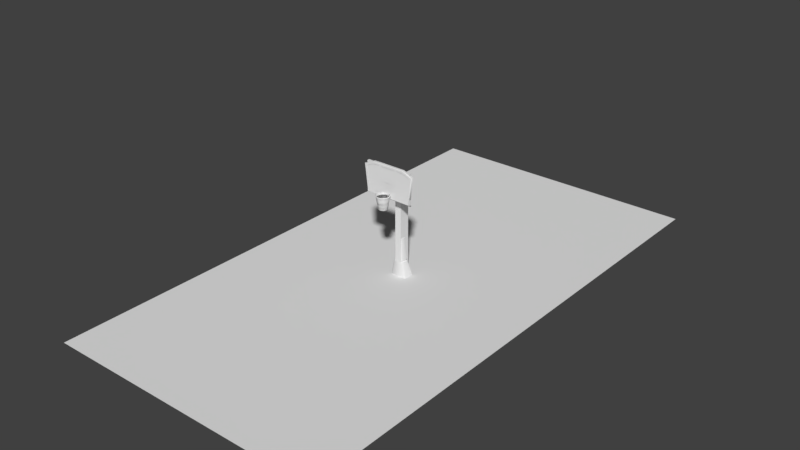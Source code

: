 # Source: Goal_V2.blend  (saved by Blender 2.79.0; exported with 4.5.12 LTS)
import bpy
from mathutils import Matrix  # noqa: F401  (used for matrix-valued properties, if any)

bpy.ops.wm.read_factory_settings(use_empty=True)
scene = bpy.context.scene
scene.name = 'Scene'

# ---- collections
col_collection_1 = bpy.data.collections.new('Collection 1'); scene.collection.children.link(col_collection_1)

# ---- world
world_world = bpy.data.worlds.new('World'); scene.world = world_world
world_world.color = (0.05088, 0.05088, 0.05088)
world_world.use_sun_shadow = False
world_world.sun_shadow_jitter_overblur = 0.0
world_world.cycles.sampling_method = 'MANUAL'

# ---- meshes
me_cube_007 = bpy.data.meshes.new('Cube.007')
me_cube_007.from_pydata([(-1.126, -0.9716, -0.02718), (-1.126, -0.9716, 28.69), (-1.126, 2.699, -0.02718), (-1.126, 2.699, 28.69), (1.126, -0.9716, -0.02718), (1.126, -0.9716, 28.69), (1.126, 2.699, -0.02718), (1.126, 2.699, 28.69)], [], [(0, 1, 3, 2), (2, 3, 7, 6), (6, 7, 5, 4), (4, 5, 1, 0), (2, 6, 4, 0), (7, 3, 1, 5)])
me_cube_007.use_remesh_preserve_volume = False
me_cube_007.use_remesh_preserve_attributes = False
me_cube_007.use_mirror_vertex_groups = False
me_cube_007.update()
me_cube = bpy.data.meshes.new('Cube')
me_cube.from_pydata([(-8.421, -5.669, 29.75), (-8.421, -5.669, 40.33), (-8.421, -4.827, 29.75), (-8.421, -4.827, 40.33), (8.421, -5.669, 29.75), (8.421, -5.669, 40.33), (8.421, -4.827, 29.75), (8.421, -4.827, 40.33)], [], [(0, 1, 3, 2), (2, 3, 7, 6), (6, 7, 5, 4), (4, 5, 1, 0), (2, 6, 4, 0), (7, 3, 1, 5)])
me_cube.use_remesh_preserve_volume = False
me_cube.use_remesh_preserve_attributes = False
me_cube.use_mirror_vertex_groups = False
me_cube.update()
me_cube_003 = bpy.data.meshes.new('Cube.003')
me_cube_003.from_pydata([(-1.079e-07, 1.504, -1.325), (1.064, 1.064, -1.325), (1.504, 0.0, -1.325), (1.064, -1.064, -1.325), (1.192e-07, -1.504, -1.325), (-1.064, -1.064, -1.325), (-1.504, 0.0, -1.325), (-1.064, 1.064, -1.325), (-1.239e-07, 1.675, 0.1928), (1.184, 1.184, 0.1928), (1.675, -1.757e-09, 0.1928), (1.184, -1.184, 0.1928), (1.29e-07, -1.675, 0.1928), (-1.184, -1.184, 0.1928), (-1.675, -1.757e-09, 0.1928), (-1.184, 1.184, 0.1928)], [], [(2, 10, 11, 3), (7, 15, 8, 0), (3, 11, 12, 4), (4, 12, 13, 5), (5, 13, 14, 6), (6, 14, 15, 7), (1, 9, 10, 2), (0, 8, 9, 1)])
me_cube_003.polygons.foreach_set('use_smooth', [True] * 8)
_k = set([(0, 1), (0, 7), (1, 2), (2, 3), (3, 4), (4, 5), (5, 6), (6, 7)])
me_cube_003.attributes.new('sharp_edge', 'BOOLEAN', 'EDGE').data.foreach_set('value', [ (min(e.vertices), max(e.vertices)) in _k for e in me_cube_003.edges])
_uv = me_cube_003.uv_layers.new(name='UVMap')
_uv.uv.foreach_set('vector', [0.0, 0.0, 1.0, 0.0, 1.0, 1.0, 0.0, 1.0, 0.0, 0.0, 1.0, 0.0, 1.0, 1.0, 0.0, 1.0, 0.0, 0.0, 1.0, 0.0, 1.0, 1.0, 0.0, 1.0, 0.0, 0.0, 1.0, 0.0, 1.0, 1.0, 0.0, 1.0, 0.0, 0.0, 1.0, 0.0, 1.0, 1.0, 0.0, 1.0, 0.0, 0.0, 1.0, 0.0, 1.0, 1.0, 0.0, 1.0, 0.0, 0.0, 1.0, 0.0, 1.0, 1.0, 0.0, 1.0, 0.0, 0.0, 1.0, 0.0, 1.0, 1.0, 0.0, 1.0])
_ca = me_cube_003.color_attributes.new('Col', 'BYTE_COLOR', 'CORNER')
_ca.data.foreach_set('color', [0.09531, 0.09531, 0.09531, 1.0, 0.3185, 0.3185, 0.3185, 1.0, 0.3185, 0.3185, 0.3185, 1.0, 0.09759, 0.09759, 0.09759, 1.0, 0.09531, 0.09531, 0.09531, 1.0, 0.3185, 0.3185, 0.3185, 1.0, 0.3185, 0.3185, 0.3185, 1.0, 0.09759, 0.09759, 0.09759, 1.0, 0.09759, 0.09759, 0.09759, 1.0, 0.3185, 0.3185, 0.3185, 1.0, 0.3185, 0.3185, 0.3185, 1.0, 0.09531, 0.09531, 0.09531, 1.0, 0.09531, 0.09531, 0.09531, 1.0, 0.3185, 0.3185, 0.3185, 1.0, 0.3185, 0.3185, 0.3185, 1.0, 0.09531, 0.09531, 0.09531, 1.0, 0.09531, 0.09531, 0.09531, 1.0, 0.3185, 0.3185, 0.3185, 1.0, 0.3185, 0.3185, 0.3185, 1.0, 0.09531, 0.09531, 0.09531, 1.0, 0.09531, 0.09531, 0.09531, 1.0, 0.3185, 0.3185, 0.3185, 1.0, 0.3185, 0.3185, 0.3185, 1.0, 0.09531, 0.09531, 0.09531, 1.0, 0.09531, 0.09531, 0.09531, 1.0, 0.3185, 0.3185, 0.3185, 1.0, 0.3185, 0.3185, 0.3185, 1.0, 0.09531, 0.09531, 0.09531, 1.0, 0.09759, 0.09759, 0.09759, 1.0, 0.3185, 0.3185, 0.3185, 1.0, 0.3185, 0.3185, 0.3185, 1.0, 0.09531, 0.09531, 0.09531, 1.0])
me_cube_003.use_remesh_preserve_volume = False
me_cube_003.use_remesh_preserve_attributes = False
me_cube_003.use_mirror_vertex_groups = False
me_cube_003.update()
me_cube_002 = bpy.data.meshes.new('Cube.002')
me_cube_002.from_pydata([(-8.39e-08, 1.726, -1.414), (-1.023e-07, 1.918, 0.148), (1.356, 1.356, 0.148), (1.22, 1.22, -1.414), (1.918, -1.828e-09, 0.148), (1.726, 0.0, -1.414), (1.356, -1.356, 0.148), (1.22, -1.22, -1.414), (1.872e-07, -1.918, 0.148), (1.767e-07, -1.726, -1.414), (-1.356, -1.356, 0.148), (-1.22, -1.22, -1.414), (-1.918, -1.828e-09, 0.148), (-1.726, 0.0, -1.414), (-1.356, 1.356, 0.148), (-1.22, 1.22, -1.414)], [], [(0, 1, 2, 3), (3, 2, 4, 5), (5, 4, 6, 7), (7, 6, 8, 9), (9, 8, 10, 11), (11, 10, 12, 13), (13, 12, 14, 15), (15, 14, 1, 0)])
me_cube_002.polygons.foreach_set('use_smooth', [True] * 8)
_uv = me_cube_002.uv_layers.new(name='UVMap')
_uv.uv.foreach_set('vector', [0.0, 0.0, 1.0, 0.0, 1.0, 1.0, 0.0, 1.0, 0.0, 0.0, 1.0, 0.0, 1.0, 1.0, 0.0, 1.0, 0.0, 0.0, 1.0, 0.0, 1.0, 1.0, 0.0, 1.0, 0.0, 0.0, 1.0, 0.0, 1.0, 1.0, 0.0, 1.0, 0.0, 0.0, 1.0, 0.0, 1.0, 1.0, 0.0, 1.0, 0.0, 0.0, 1.0, 0.0, 1.0, 1.0, 0.0, 1.0, 0.0, 0.0, 1.0, 0.0, 1.0, 1.0, 0.0, 1.0, 0.0, 0.0, 1.0, 0.0, 1.0, 1.0, 0.0, 1.0])
_ca = me_cube_002.color_attributes.new('Col', 'BYTE_COLOR', 'CORNER')
_ca.data.foreach_set('color', [0.3185, 0.3185, 0.3185, 1.0, 0.6172, 0.6172, 0.6172, 1.0, 0.6172, 0.6172, 0.6172, 1.0, 0.3185, 0.3185, 0.3185, 1.0, 0.3185, 0.3185, 0.3185, 1.0, 0.6172, 0.6172, 0.6172, 1.0, 0.6172, 0.6172, 0.6172, 1.0, 0.3185, 0.3185, 0.3185, 1.0, 0.3185, 0.3185, 0.3185, 1.0, 0.6172, 0.6172, 0.6172, 1.0, 0.6172, 0.6172, 0.6172, 1.0, 0.3185, 0.3185, 0.3185, 1.0, 0.3185, 0.3185, 0.3185, 1.0, 0.6172, 0.6172, 0.6172, 1.0, 0.6172, 0.6172, 0.6172, 1.0, 0.3185, 0.3185, 0.3185, 1.0, 0.3185, 0.3185, 0.3185, 1.0, 0.6172, 0.6172, 0.6172, 1.0, 0.6172, 0.6172, 0.6172, 1.0, 0.3185, 0.3185, 0.3185, 1.0, 0.3185, 0.3185, 0.3185, 1.0, 0.6172, 0.6172, 0.6172, 1.0, 0.6172, 0.6172, 0.6172, 1.0, 0.3185, 0.3185, 0.3185, 1.0, 0.3185, 0.3185, 0.3185, 1.0, 0.6172, 0.6172, 0.6172, 1.0, 0.6172, 0.6172, 0.6172, 1.0, 0.3185, 0.3185, 0.3185, 1.0, 0.3185, 0.3185, 0.3185, 1.0, 0.6172, 0.6172, 0.6172, 1.0, 0.6172, 0.6172, 0.6172, 1.0, 0.3185, 0.3185, 0.3185, 1.0])
me_cube_002.use_remesh_preserve_volume = False
me_cube_002.use_remesh_preserve_attributes = False
me_cube_002.use_mirror_vertex_groups = False
me_cube_002.update()
me_cube_001 = bpy.data.meshes.new('Cube.001')
me_cube_001.from_pydata([(-1.617e-07, 2.17, -0.3428), (1.534, 1.534, -0.3428), (2.17, 9.537e-07, -0.3428), (1.534, -1.534, -0.3428), (1.659e-07, -2.17, -0.3428), (-1.534, -1.534, -0.3428), (-2.17, 9.537e-07, -0.3428), (-1.534, 1.534, -0.3428), (-1.43e-07, 1.969, -1.726), (1.393, 1.393, -1.726), (1.969, 9.55e-07, -1.726), (1.393, -1.393, -1.726), (1.543e-07, -1.969, -1.726), (-1.393, -1.393, -1.726), (-1.969, 9.55e-07, -1.726), (-1.393, 1.393, -1.726)], [], [(0, 1, 9, 8), (7, 0, 8, 15), (2, 3, 11, 10), (3, 4, 12, 11), (4, 5, 13, 12), (5, 6, 14, 13), (6, 7, 15, 14), (1, 2, 10, 9)])
me_cube_001.polygons.foreach_set('use_smooth', [True] * 8)
_k = set([(0, 1), (0, 7), (1, 2), (2, 3), (3, 4), (4, 5), (5, 6), (6, 7)])
me_cube_001.attributes.new('sharp_edge', 'BOOLEAN', 'EDGE').data.foreach_set('value', [ (min(e.vertices), max(e.vertices)) in _k for e in me_cube_001.edges])
_uv = me_cube_001.uv_layers.new(name='UVMap')
_uv.uv.foreach_set('vector', [0.0, 0.0, 1.0, 0.0, 1.0, 1.0, 0.0, 1.0, 0.0, 0.0, 1.0, 0.0, 1.0, 1.0, 0.0, 1.0, 0.0, 0.0, 1.0, 0.0, 1.0, 1.0, 0.0, 1.0, 0.0, 0.0, 1.0, 0.0, 1.0, 1.0, 0.0, 1.0, 0.0, 0.0, 1.0, 0.0, 1.0, 1.0, 0.0, 1.0, 0.0, 0.0, 1.0, 0.0, 1.0, 1.0, 0.0, 1.0, 0.0, 0.0, 1.0, 0.0, 1.0, 1.0, 0.0, 1.0, 0.0, 0.0, 1.0, 0.0, 1.0, 1.0, 0.0, 1.0])
_ca = me_cube_001.color_attributes.new('Col', 'BYTE_COLOR', 'CORNER')
_ca.data.foreach_set('color', [1.0, 1.0, 1.0, 1.0, 1.0, 1.0, 1.0, 1.0, 0.6172, 0.6172, 0.6172, 1.0, 0.6172, 0.6172, 0.6172, 1.0, 1.0, 1.0, 1.0, 1.0, 1.0, 1.0, 1.0, 1.0, 0.6172, 0.6172, 0.6172, 1.0, 0.6172, 0.6172, 0.6172, 1.0, 1.0, 1.0, 1.0, 1.0, 1.0, 1.0, 1.0, 1.0, 0.6172, 0.6172, 0.6172, 1.0, 0.6172, 0.6172, 0.6172, 1.0, 1.0, 1.0, 1.0, 1.0, 1.0, 1.0, 1.0, 1.0, 0.6172, 0.6172, 0.6172, 1.0, 0.6172, 0.6172, 0.6172, 1.0, 1.0, 1.0, 1.0, 1.0, 1.0, 1.0, 1.0, 1.0, 0.6172, 0.6172, 0.6172, 1.0, 0.6172, 0.6172, 0.6172, 1.0, 1.0, 1.0, 1.0, 1.0, 1.0, 1.0, 1.0, 1.0, 0.6172, 0.6172, 0.6172, 1.0, 0.6172, 0.6172, 0.6172, 1.0, 1.0, 1.0, 1.0, 1.0, 1.0, 1.0, 1.0, 1.0, 0.6172, 0.6172, 0.6172, 1.0, 0.6172, 0.6172, 0.6172, 1.0, 1.0, 1.0, 1.0, 1.0, 1.0, 1.0, 1.0, 1.0, 0.6172, 0.6172, 0.6172, 1.0, 0.6172, 0.6172, 0.6172, 1.0])
me_cube_001.use_remesh_preserve_volume = False
me_cube_001.use_remesh_preserve_attributes = False
me_cube_001.use_mirror_vertex_groups = False
me_cube_001.update()
me_net_skinned = bpy.data.meshes.new('Net_Skinned')
me_net_skinned.from_pydata([(-1.617e-07, 2.17, -0.3428), (1.534, 1.534, -0.3428), (2.17, 9.537e-07, -0.3428), (1.534, -1.534, -0.3428), (1.659e-07, -2.17, -0.3428), (-1.534, -1.534, -0.3428), (-2.17, 9.537e-07, -0.3428), (-1.534, 1.534, -0.3428), (-9.949e-08, 1.504, -4.316), (1.064, 1.064, -4.316), (1.504, 9.537e-07, -4.316), (1.064, -1.064, -4.316), (1.276e-07, -1.504, -4.316), (-1.064, -1.064, -4.316), (-1.504, 9.537e-07, -4.316), (-1.064, 1.064, -4.316), (-1.202e-07, 1.726, -2.992), (-1.41e-07, 1.948, -1.667), (1.377, 1.377, -1.667), (1.22, 1.22, -2.992), (1.948, 9.537e-07, -1.667), (1.726, 9.537e-07, -2.992), (1.377, -1.377, -1.667), (1.22, -1.22, -2.992), (1.531e-07, -1.948, -1.667), (1.404e-07, -1.726, -2.992), (-1.377, -1.377, -1.667), (-1.22, -1.22, -2.992), (-1.948, 9.537e-07, -1.667), (-1.726, 9.537e-07, -2.992), (-1.377, 1.377, -1.667), (-1.22, 1.22, -2.992)], [], [(16, 17, 18, 19), (19, 18, 20, 21), (21, 20, 22, 23), (23, 22, 24, 25), (25, 24, 26, 27), (27, 26, 28, 29), (29, 28, 30, 31), (31, 30, 17, 16), (0, 1, 18, 17), (10, 21, 23, 11), (15, 31, 16, 8), (7, 0, 17, 30), (2, 3, 22, 20), (11, 23, 25, 12), (3, 4, 24, 22), (12, 25, 27, 13), (4, 5, 26, 24), (13, 27, 29, 14), (5, 6, 28, 26), (14, 29, 31, 15), (6, 7, 30, 28), (9, 19, 21, 10), (1, 2, 20, 18), (8, 16, 19, 9)])
me_net_skinned.polygons.foreach_set('use_smooth', [True] * 24)
_k = set([(0, 1), (0, 7), (1, 2), (2, 3), (3, 4), (4, 5), (5, 6), (6, 7), (8, 9), (8, 15), (9, 10), (10, 11), (11, 12), (12, 13), (13, 14), (14, 15)])
me_net_skinned.attributes.new('sharp_edge', 'BOOLEAN', 'EDGE').data.foreach_set('value', [ (min(e.vertices), max(e.vertices)) in _k for e in me_net_skinned.edges])
_uv = me_net_skinned.uv_layers.new(name='UVMap')
_uv.uv.foreach_set('vector', [0.0, 0.0, 1.0, 0.0, 1.0, 1.0, 0.0, 1.0, 0.0, 0.0, 1.0, 0.0, 1.0, 1.0, 0.0, 1.0, 0.0, 0.0, 1.0, 0.0, 1.0, 1.0, 0.0, 1.0, 0.0, 0.0, 1.0, 0.0, 1.0, 1.0, 0.0, 1.0, 0.0, 0.0, 1.0, 0.0, 1.0, 1.0, 0.0, 1.0, 0.0, 0.0, 1.0, 0.0, 1.0, 1.0, 0.0, 1.0, 0.0, 0.0, 1.0, 0.0, 1.0, 1.0, 0.0, 1.0, 0.0, 0.0, 1.0, 0.0, 1.0, 1.0, 0.0, 1.0, 0.0, 0.0, 1.0, 0.0, 1.0, 1.0, 0.0, 1.0, 0.0, 0.0, 1.0, 0.0, 1.0, 1.0, 0.0, 1.0, 0.0, 0.0, 1.0, 0.0, 1.0, 1.0, 0.0, 1.0, 0.0, 0.0, 1.0, 0.0, 1.0, 1.0, 0.0, 1.0, 0.0, 0.0, 1.0, 0.0, 1.0, 1.0, 0.0, 1.0, 0.0, 0.0, 1.0, 0.0, 1.0, 1.0, 0.0, 1.0, 0.0, 0.0, 1.0, 0.0, 1.0, 1.0, 0.0, 1.0, 0.0, 0.0, 1.0, 0.0, 1.0, 1.0, 0.0, 1.0, 0.0, 0.0, 1.0, 0.0, 1.0, 1.0, 0.0, 1.0, 0.0, 0.0, 1.0, 0.0, 1.0, 1.0, 0.0, 1.0, 0.0, 0.0, 1.0, 0.0, 1.0, 1.0, 0.0, 1.0, 0.0, 0.0, 1.0, 0.0, 1.0, 1.0, 0.0, 1.0, 0.0, 0.0, 1.0, 0.0, 1.0, 1.0, 0.0, 1.0, 0.0, 0.0, 1.0, 0.0, 1.0, 1.0, 0.0, 1.0, 0.0, 0.0, 1.0, 0.0, 1.0, 1.0, 0.0, 1.0, 0.0, 0.0, 1.0, 0.0, 1.0, 1.0, 0.0, 1.0])
_ca = me_net_skinned.color_attributes.new('Col', 'BYTE_COLOR', 'CORNER')
_ca.data.foreach_set('color', [0.3185, 0.3185, 0.3185, 1.0, 0.6172, 0.6172, 0.6172, 1.0, 0.6172, 0.6172, 0.6172, 1.0, 0.3185, 0.3185, 0.3185, 1.0, 0.3185, 0.3185, 0.3185, 1.0, 0.6172, 0.6172, 0.6172, 1.0, 0.6172, 0.6172, 0.6172, 1.0, 0.3185, 0.3185, 0.3185, 1.0, 0.3185, 0.3185, 0.3185, 1.0, 0.6172, 0.6172, 0.6172, 1.0, 0.6172, 0.6172, 0.6172, 1.0, 0.3185, 0.3185, 0.3185, 1.0, 0.3185, 0.3185, 0.3185, 1.0, 0.6172, 0.6172, 0.6172, 1.0, 0.6172, 0.6172, 0.6172, 1.0, 0.3185, 0.3185, 0.3185, 1.0, 0.3185, 0.3185, 0.3185, 1.0, 0.6172, 0.6172, 0.6172, 1.0, 0.6172, 0.6172, 0.6172, 1.0, 0.3185, 0.3185, 0.3185, 1.0, 0.3185, 0.3185, 0.3185, 1.0, 0.6172, 0.6172, 0.6172, 1.0, 0.6172, 0.6172, 0.6172, 1.0, 0.3185, 0.3185, 0.3185, 1.0, 0.3185, 0.3185, 0.3185, 1.0, 0.6172, 0.6172, 0.6172, 1.0, 0.6172, 0.6172, 0.6172, 1.0, 0.3185, 0.3185, 0.3185, 1.0, 0.3185, 0.3185, 0.3185, 1.0, 0.6172, 0.6172, 0.6172, 1.0, 0.6172, 0.6172, 0.6172, 1.0, 0.3185, 0.3185, 0.3185, 1.0, 1.0, 1.0, 1.0, 1.0, 1.0, 1.0, 1.0, 1.0, 0.6172, 0.6172, 0.6172, 1.0, 0.6172, 0.6172, 0.6172, 1.0, 0.09531, 0.09531, 0.09531, 1.0, 0.3185, 0.3185, 0.3185, 1.0, 0.3185, 0.3185, 0.3185, 1.0, 0.09759, 0.09759, 0.09759, 1.0, 0.09531, 0.09531, 0.09531, 1.0, 0.3185, 0.3185, 0.3185, 1.0, 0.3185, 0.3185, 0.3185, 1.0, 0.09759, 0.09759, 0.09759, 1.0, 1.0, 1.0, 1.0, 1.0, 1.0, 1.0, 1.0, 1.0, 0.6172, 0.6172, 0.6172, 1.0, 0.6172, 0.6172, 0.6172, 1.0, 1.0, 1.0, 1.0, 1.0, 1.0, 1.0, 1.0, 1.0, 0.6172, 0.6172, 0.6172, 1.0, 0.6172, 0.6172, 0.6172, 1.0, 0.09759, 0.09759, 0.09759, 1.0, 0.3185, 0.3185, 0.3185, 1.0, 0.3185, 0.3185, 0.3185, 1.0, 0.09531, 0.09531, 0.09531, 1.0, 1.0, 1.0, 1.0, 1.0, 1.0, 1.0, 1.0, 1.0, 0.6172, 0.6172, 0.6172, 1.0, 0.6172, 0.6172, 0.6172, 1.0, 0.09531, 0.09531, 0.09531, 1.0, 0.3185, 0.3185, 0.3185, 1.0, 0.3185, 0.3185, 0.3185, 1.0, 0.09531, 0.09531, 0.09531, 1.0, 1.0, 1.0, 1.0, 1.0, 1.0, 1.0, 1.0, 1.0, 0.6172, 0.6172, 0.6172, 1.0, 0.6172, 0.6172, 0.6172, 1.0, 0.09531, 0.09531, 0.09531, 1.0, 0.3185, 0.3185, 0.3185, 1.0, 0.3185, 0.3185, 0.3185, 1.0, 0.09531, 0.09531, 0.09531, 1.0, 1.0, 1.0, 1.0, 1.0, 1.0, 1.0, 1.0, 1.0, 0.6172, 0.6172, 0.6172, 1.0, 0.6172, 0.6172, 0.6172, 1.0, 0.09531, 0.09531, 0.09531, 1.0, 0.3185, 0.3185, 0.3185, 1.0, 0.3185, 0.3185, 0.3185, 1.0, 0.09531, 0.09531, 0.09531, 1.0, 1.0, 1.0, 1.0, 1.0, 1.0, 1.0, 1.0, 1.0, 0.6172, 0.6172, 0.6172, 1.0, 0.6172, 0.6172, 0.6172, 1.0, 0.09531, 0.09531, 0.09531, 1.0, 0.3185, 0.3185, 0.3185, 1.0, 0.3185, 0.3185, 0.3185, 1.0, 0.09531, 0.09531, 0.09531, 1.0, 1.0, 1.0, 1.0, 1.0, 1.0, 1.0, 1.0, 1.0, 0.6172, 0.6172, 0.6172, 1.0, 0.6172, 0.6172, 0.6172, 1.0, 0.09759, 0.09759, 0.09759, 1.0, 0.3185, 0.3185, 0.3185, 1.0, 0.3185, 0.3185, 0.3185, 1.0, 0.09531, 0.09531, 0.09531, 1.0])
me_net_skinned.use_remesh_preserve_volume = False
me_net_skinned.use_remesh_preserve_attributes = False
me_net_skinned.use_mirror_vertex_groups = False
me_net_skinned.update()
me_cube_000 = bpy.data.meshes.new('Cube.000')
me_cube_000.from_pydata([(-7.855, -5.74, 29.99), (-8.923, -5.739, 39.07), (-7.855, -4.862, 29.99), (-8.923, -4.862, 39.07), (7.855, -5.74, 29.99), (8.923, -5.739, 39.07), (7.855, -4.862, 29.99), (8.923, -4.862, 39.07), (5.03, -4.864, 30.02), (-5.03, -4.864, 30.02), (-5.633, -4.863, 40.41), (5.633, -4.863, 40.41), (-5.03, -5.737, 30.02), (5.03, -5.737, 30.02), (5.633, -5.739, 40.41), (-5.633, -5.739, 40.41)], [], [(0, 1, 3, 2), (8, 11, 7, 6), (6, 7, 5, 4), (12, 15, 1, 0), (8, 6, 4, 13), (10, 3, 1, 15), (7, 11, 14, 5), (11, 10, 15, 14), (2, 9, 12, 0), (9, 8, 13, 12), (4, 5, 14, 13), (13, 14, 15, 12), (2, 3, 10, 9), (9, 10, 11, 8)])
me_cube_000.polygons.foreach_set('use_smooth', [True] * 14)
_k = set([(0, 1), (0, 12), (1, 15), (2, 3), (2, 9), (3, 10), (4, 5), (4, 13), (5, 14), (6, 7), (6, 8), (7, 11), (8, 9), (10, 11), (12, 13), (14, 15)])
me_cube_000.attributes.new('sharp_edge', 'BOOLEAN', 'EDGE').data.foreach_set('value', [ (min(e.vertices), max(e.vertices)) in _k for e in me_cube_000.edges])
me_cube_000.use_remesh_preserve_volume = False
me_cube_000.use_remesh_preserve_attributes = False
me_cube_000.use_mirror_vertex_groups = False
me_cube_000.update()
me_cube_006 = bpy.data.meshes.new('Cube.006')
me_cube_006.from_pydata([(-1.617e-07, 2.17, -0.3428), (1.534, 1.534, -0.3428), (2.17, 9.537e-07, -0.3428), (1.534, -1.534, -0.3428), (1.659e-07, -2.17, -0.3428), (-1.534, -1.534, -0.3428), (-2.17, 9.537e-07, -0.3428), (-1.534, 1.534, -0.3428), (-9.949e-08, 1.504, -4.316), (1.064, 1.064, -4.316), (1.504, 9.537e-07, -4.316), (1.064, -1.064, -4.316), (1.276e-07, -1.504, -4.316), (-1.064, -1.064, -4.316), (-1.504, 9.537e-07, -4.316), (-1.064, 1.064, -4.316), (-1.202e-07, 1.726, -2.992), (-1.41e-07, 1.948, -1.667), (1.377, 1.377, -1.667), (1.22, 1.22, -2.992), (1.948, 9.537e-07, -1.667), (1.726, 9.537e-07, -2.992), (1.377, -1.377, -1.667), (1.22, -1.22, -2.992), (1.531e-07, -1.948, -1.667), (1.404e-07, -1.726, -2.992), (-1.377, -1.377, -1.667), (-1.22, -1.22, -2.992), (-1.948, 9.537e-07, -1.667), (-1.726, 9.537e-07, -2.992), (-1.377, 1.377, -1.667), (-1.22, 1.22, -2.992)], [], [(16, 17, 18, 19), (19, 18, 20, 21), (21, 20, 22, 23), (23, 22, 24, 25), (25, 24, 26, 27), (27, 26, 28, 29), (29, 28, 30, 31), (31, 30, 17, 16), (0, 1, 18, 17), (10, 21, 23, 11), (15, 31, 16, 8), (7, 0, 17, 30), (2, 3, 22, 20), (11, 23, 25, 12), (3, 4, 24, 22), (12, 25, 27, 13), (4, 5, 26, 24), (13, 27, 29, 14), (5, 6, 28, 26), (14, 29, 31, 15), (6, 7, 30, 28), (9, 19, 21, 10), (1, 2, 20, 18), (8, 16, 19, 9)])
me_cube_006.polygons.foreach_set('use_smooth', [True] * 24)
_k = set([(0, 1), (0, 7), (1, 2), (2, 3), (3, 4), (4, 5), (5, 6), (6, 7), (8, 9), (8, 15), (9, 10), (10, 11), (11, 12), (12, 13), (13, 14), (14, 15)])
me_cube_006.attributes.new('sharp_edge', 'BOOLEAN', 'EDGE').data.foreach_set('value', [ (min(e.vertices), max(e.vertices)) in _k for e in me_cube_006.edges])
_uv = me_cube_006.uv_layers.new(name='UVMap')
_uv.uv.foreach_set('vector', [0.0, 0.0, 1.0, 0.0, 1.0, 1.0, 0.0, 1.0, 0.0, 0.0, 1.0, 0.0, 1.0, 1.0, 0.0, 1.0, 0.0, 0.0, 1.0, 0.0, 1.0, 1.0, 0.0, 1.0, 0.0, 0.0, 1.0, 0.0, 1.0, 1.0, 0.0, 1.0, 0.0, 0.0, 1.0, 0.0, 1.0, 1.0, 0.0, 1.0, 0.0, 0.0, 1.0, 0.0, 1.0, 1.0, 0.0, 1.0, 0.0, 0.0, 1.0, 0.0, 1.0, 1.0, 0.0, 1.0, 0.0, 0.0, 1.0, 0.0, 1.0, 1.0, 0.0, 1.0, 0.0, 0.0, 1.0, 0.0, 1.0, 1.0, 0.0, 1.0, 0.0, 0.0, 1.0, 0.0, 1.0, 1.0, 0.0, 1.0, 0.0, 0.0, 1.0, 0.0, 1.0, 1.0, 0.0, 1.0, 0.0, 0.0, 1.0, 0.0, 1.0, 1.0, 0.0, 1.0, 0.0, 0.0, 1.0, 0.0, 1.0, 1.0, 0.0, 1.0, 0.0, 0.0, 1.0, 0.0, 1.0, 1.0, 0.0, 1.0, 0.0, 0.0, 1.0, 0.0, 1.0, 1.0, 0.0, 1.0, 0.0, 0.0, 1.0, 0.0, 1.0, 1.0, 0.0, 1.0, 0.0, 0.0, 1.0, 0.0, 1.0, 1.0, 0.0, 1.0, 0.0, 0.0, 1.0, 0.0, 1.0, 1.0, 0.0, 1.0, 0.0, 0.0, 1.0, 0.0, 1.0, 1.0, 0.0, 1.0, 0.0, 0.0, 1.0, 0.0, 1.0, 1.0, 0.0, 1.0, 0.0, 0.0, 1.0, 0.0, 1.0, 1.0, 0.0, 1.0, 0.0, 0.0, 1.0, 0.0, 1.0, 1.0, 0.0, 1.0, 0.0, 0.0, 1.0, 0.0, 1.0, 1.0, 0.0, 1.0, 0.0, 0.0, 1.0, 0.0, 1.0, 1.0, 0.0, 1.0])
_ca = me_cube_006.color_attributes.new('Col', 'BYTE_COLOR', 'CORNER')
_ca.data.foreach_set('color', [0.3185, 0.3185, 0.3185, 1.0, 0.6172, 0.6172, 0.6172, 1.0, 0.6172, 0.6172, 0.6172, 1.0, 0.3185, 0.3185, 0.3185, 1.0, 0.3185, 0.3185, 0.3185, 1.0, 0.6172, 0.6172, 0.6172, 1.0, 0.6172, 0.6172, 0.6172, 1.0, 0.3185, 0.3185, 0.3185, 1.0, 0.3185, 0.3185, 0.3185, 1.0, 0.6172, 0.6172, 0.6172, 1.0, 0.6172, 0.6172, 0.6172, 1.0, 0.3185, 0.3185, 0.3185, 1.0, 0.3185, 0.3185, 0.3185, 1.0, 0.6172, 0.6172, 0.6172, 1.0, 0.6172, 0.6172, 0.6172, 1.0, 0.3185, 0.3185, 0.3185, 1.0, 0.3185, 0.3185, 0.3185, 1.0, 0.6172, 0.6172, 0.6172, 1.0, 0.6172, 0.6172, 0.6172, 1.0, 0.3185, 0.3185, 0.3185, 1.0, 0.3185, 0.3185, 0.3185, 1.0, 0.6172, 0.6172, 0.6172, 1.0, 0.6172, 0.6172, 0.6172, 1.0, 0.3185, 0.3185, 0.3185, 1.0, 0.3185, 0.3185, 0.3185, 1.0, 0.6172, 0.6172, 0.6172, 1.0, 0.6172, 0.6172, 0.6172, 1.0, 0.3185, 0.3185, 0.3185, 1.0, 0.3185, 0.3185, 0.3185, 1.0, 0.6172, 0.6172, 0.6172, 1.0, 0.6172, 0.6172, 0.6172, 1.0, 0.3185, 0.3185, 0.3185, 1.0, 1.0, 1.0, 1.0, 1.0, 1.0, 1.0, 1.0, 1.0, 0.6172, 0.6172, 0.6172, 1.0, 0.6172, 0.6172, 0.6172, 1.0, 0.09531, 0.09531, 0.09531, 1.0, 0.3185, 0.3185, 0.3185, 1.0, 0.3185, 0.3185, 0.3185, 1.0, 0.09759, 0.09759, 0.09759, 1.0, 0.09531, 0.09531, 0.09531, 1.0, 0.3185, 0.3185, 0.3185, 1.0, 0.3185, 0.3185, 0.3185, 1.0, 0.09759, 0.09759, 0.09759, 1.0, 1.0, 1.0, 1.0, 1.0, 1.0, 1.0, 1.0, 1.0, 0.6172, 0.6172, 0.6172, 1.0, 0.6172, 0.6172, 0.6172, 1.0, 1.0, 1.0, 1.0, 1.0, 1.0, 1.0, 1.0, 1.0, 0.6172, 0.6172, 0.6172, 1.0, 0.6172, 0.6172, 0.6172, 1.0, 0.09759, 0.09759, 0.09759, 1.0, 0.3185, 0.3185, 0.3185, 1.0, 0.3185, 0.3185, 0.3185, 1.0, 0.09531, 0.09531, 0.09531, 1.0, 1.0, 1.0, 1.0, 1.0, 1.0, 1.0, 1.0, 1.0, 0.6172, 0.6172, 0.6172, 1.0, 0.6172, 0.6172, 0.6172, 1.0, 0.09531, 0.09531, 0.09531, 1.0, 0.3185, 0.3185, 0.3185, 1.0, 0.3185, 0.3185, 0.3185, 1.0, 0.09531, 0.09531, 0.09531, 1.0, 1.0, 1.0, 1.0, 1.0, 1.0, 1.0, 1.0, 1.0, 0.6172, 0.6172, 0.6172, 1.0, 0.6172, 0.6172, 0.6172, 1.0, 0.09531, 0.09531, 0.09531, 1.0, 0.3185, 0.3185, 0.3185, 1.0, 0.3185, 0.3185, 0.3185, 1.0, 0.09531, 0.09531, 0.09531, 1.0, 1.0, 1.0, 1.0, 1.0, 1.0, 1.0, 1.0, 1.0, 0.6172, 0.6172, 0.6172, 1.0, 0.6172, 0.6172, 0.6172, 1.0, 0.09531, 0.09531, 0.09531, 1.0, 0.3185, 0.3185, 0.3185, 1.0, 0.3185, 0.3185, 0.3185, 1.0, 0.09531, 0.09531, 0.09531, 1.0, 1.0, 1.0, 1.0, 1.0, 1.0, 1.0, 1.0, 1.0, 0.6172, 0.6172, 0.6172, 1.0, 0.6172, 0.6172, 0.6172, 1.0, 0.09531, 0.09531, 0.09531, 1.0, 0.3185, 0.3185, 0.3185, 1.0, 0.3185, 0.3185, 0.3185, 1.0, 0.09531, 0.09531, 0.09531, 1.0, 1.0, 1.0, 1.0, 1.0, 1.0, 1.0, 1.0, 1.0, 0.6172, 0.6172, 0.6172, 1.0, 0.6172, 0.6172, 0.6172, 1.0, 0.09759, 0.09759, 0.09759, 1.0, 0.3185, 0.3185, 0.3185, 1.0, 0.3185, 0.3185, 0.3185, 1.0, 0.09531, 0.09531, 0.09531, 1.0])
me_cube_006.use_remesh_preserve_volume = False
me_cube_006.use_remesh_preserve_attributes = False
me_cube_006.use_mirror_vertex_groups = False
me_cube_006.update()
me_cube_005 = bpy.data.meshes.new('Cube.005')
me_cube_005.from_pydata([(-2.062e-07, 1.992, -0.3102), (-2.167e-07, 2.186, 0.3811), (0.7624, 1.84, -0.3102), (0.8367, 2.02, 0.3811), (1.409, 1.409, -0.3102), (1.546, 1.546, 0.3811), (1.84, 0.7624, -0.3102), (2.02, 0.8367, 0.3811), (1.992, 9.537e-07, -0.3102), (2.186, 9.537e-07, 0.3811), (1.84, -0.7624, -0.3102), (2.02, -0.8367, 0.3811), (1.409, -1.409, -0.3102), (1.546, -1.546, 0.3811), (0.7624, -1.84, -0.3102), (0.8367, -2.02, 0.3811), (1.297e-07, -1.992, -0.3102), (1.505e-07, -2.186, 0.3811), (-0.7624, -1.84, -0.3102), (-0.8367, -2.02, 0.3811), (-1.409, -1.409, -0.3102), (-1.546, -1.546, 0.3811), (-1.84, -0.7624, -0.3102), (-2.02, -0.8367, 0.3811), (-1.992, 9.537e-07, -0.3102), (-2.186, 9.537e-07, 0.3811), (-1.84, 0.7624, -0.3102), (-2.02, 0.8367, 0.3811), (-1.409, 1.409, -0.3102), (-1.546, 1.546, 0.3811), (-0.7624, 1.84, -0.3102), (-0.8367, 2.02, 0.3811), (0.9067, 2.189, 0.2392), (-1.798e-07, 2.369, 0.2392), (1.675, 1.675, 0.2392), (2.189, 0.9067, 0.2392), (2.369, 9.537e-07, 0.2392), (2.189, -0.9067, 0.2392), (1.675, -1.675, 0.2392), (0.9067, -2.189, 0.2392), (1.78e-07, -2.369, 0.2392), (-0.9067, -2.189, 0.2392), (-1.675, -1.675, 0.2392), (-2.189, -0.9067, 0.2392), (-2.369, 9.537e-07, 0.2392), (-2.189, 0.9067, 0.2392), (-1.675, 1.675, 0.2392), (-0.9067, 2.189, 0.2392), (-1.694e-07, 2.194, -0.3102), (0.8395, 2.027, -0.3102), (1.551, 1.551, -0.3102), (2.027, 0.8395, -0.3102), (2.194, 9.537e-07, -0.3102), (2.027, -0.8395, -0.3102), (1.551, -1.551, -0.3102), (0.8395, -2.027, -0.3102), (1.618e-07, -2.194, -0.3102), (-0.8395, -2.027, -0.3102), (-1.551, -1.551, -0.3102), (-2.027, -0.8395, -0.3102), (-2.194, 9.537e-07, -0.3102), (-2.027, 0.8395, -0.3102), (-1.551, 1.551, -0.3102), (-0.8395, 2.027, -0.3102)], [], [(48, 33, 32, 49), (49, 32, 34, 50), (50, 34, 35, 51), (51, 35, 36, 52), (52, 36, 37, 53), (53, 37, 38, 54), (54, 38, 39, 55), (55, 39, 40, 56), (56, 40, 41, 57), (57, 41, 42, 58), (58, 42, 43, 59), (59, 43, 44, 60), (60, 44, 45, 61), (61, 45, 46, 62), (62, 46, 47, 63), (63, 47, 33, 48), (1, 3, 32, 33), (3, 5, 34, 32), (5, 7, 35, 34), (7, 9, 36, 35), (9, 11, 37, 36), (11, 13, 38, 37), (13, 15, 39, 38), (15, 17, 40, 39), (17, 19, 41, 40), (19, 21, 42, 41), (21, 23, 43, 42), (23, 25, 44, 43), (25, 27, 45, 44), (27, 29, 46, 45), (29, 31, 47, 46), (31, 1, 33, 47), (2, 0, 48, 49), (4, 2, 49, 50), (6, 4, 50, 51), (8, 6, 51, 52), (10, 8, 52, 53), (12, 10, 53, 54), (14, 12, 54, 55), (16, 14, 55, 56), (18, 16, 56, 57), (20, 18, 57, 58), (22, 20, 58, 59), (24, 22, 59, 60), (26, 24, 60, 61), (28, 26, 61, 62), (30, 28, 62, 63), (0, 30, 63, 48), (1, 31, 30, 0), (3, 1, 0, 2), (5, 3, 2, 4), (31, 29, 28, 30), (29, 27, 26, 28), (7, 5, 4, 6), (9, 7, 6, 8), (27, 25, 24, 26), (18, 20, 21, 19), (25, 23, 22, 24), (16, 18, 19, 17), (20, 22, 23, 21), (9, 8, 10, 11), (15, 14, 16, 17), (11, 10, 12, 13), (13, 12, 14, 15)])
me_cube_005.polygons.foreach_set('use_smooth', [True] * 64)
_k = set([(0, 2), (0, 30), (1, 3), (1, 31), (2, 4), (3, 5), (4, 6), (5, 7), (6, 8), (7, 9), (8, 10), (9, 11), (10, 12), (11, 13), (12, 14), (13, 15), (14, 16), (15, 17), (16, 18), (17, 19), (18, 20), (19, 21), (20, 22), (21, 23), (22, 24), (23, 25), (24, 26), (25, 27), (26, 28), (27, 29), (28, 30), (29, 31), (32, 33), (32, 34), (33, 47), (34, 35), (35, 36), (36, 37), (37, 38), (38, 39), (39, 40), (40, 41), (41, 42), (42, 43), (43, 44), (44, 45), (45, 46), (46, 47), (48, 49), (48, 63), (49, 50), (50, 51), (51, 52), (52, 53), (53, 54), (54, 55), (55, 56), (56, 57), (57, 58), (58, 59), (59, 60), (60, 61), (61, 62), (62, 63)])
me_cube_005.attributes.new('sharp_edge', 'BOOLEAN', 'EDGE').data.foreach_set('value', [ (min(e.vertices), max(e.vertices)) in _k for e in me_cube_005.edges])
me_cube_005.use_remesh_preserve_volume = False
me_cube_005.use_remesh_preserve_attributes = False
me_cube_005.use_mirror_vertex_groups = False
me_cube_005.update()
me_cube_004 = bpy.data.meshes.new('Cube.004')
me_cube_004.from_pydata([(-1.498, -5.303, 29.41), (-1.498, -4.863, 30.06), (-0.7626, 4.418, 23.12), (-0.7626, 4.637, 23.44), (-0.9921, -5.303, 29.41), (-0.9921, -4.863, 30.06), (-0.5111, 4.418, 23.12), (-0.5111, 4.637, 23.44), (1.498, -5.303, 29.41), (1.498, -4.863, 30.06), (0.7626, 4.418, 23.12), (0.7626, 4.637, 23.44), (0.9921, -5.303, 29.41), (0.9921, -4.863, 30.06), (0.5111, 4.418, 23.12), (0.5111, 4.637, 23.44), (-3.704, -5.131, 32.69), (-3.704, -4.616, 33.28), (-1.342, 0.5997, 28.01), (-1.342, 0.8554, 28.31), (-2.776, -5.131, 32.69), (-2.776, -4.616, 33.28), (-0.8808, 0.5997, 28.01), (-0.8808, 0.8554, 28.31), (3.704, -5.131, 32.69), (3.704, -4.616, 33.28), (1.342, 0.5997, 28.01), (1.342, 0.8554, 28.31), (2.776, -5.131, 32.69), (2.776, -4.616, 33.28), (0.8808, 0.5997, 28.01), (0.8808, 0.8554, 28.31), (-7.418, -5.887, 30.57), (-8.444, -5.887, 38.69), (-8.192, -4.983, 29.72), (-9.381, -4.983, 39.22), (7.418, -5.887, 30.57), (8.444, -5.887, 38.69), (8.192, -4.983, 29.72), (9.381, -4.983, 39.22), (-5.8, -4.983, 40.7), (5.8, -4.983, 40.7), (5.587, -5.887, 39.85), (-5.587, -5.887, 39.85), (-8.08, -5.887, 29.87), (-9.226, -5.887, 39.14), (9.226, -5.887, 39.14), (8.08, -5.887, 29.87), (-5.743, -5.887, 40.56), (5.743, -5.887, 40.56), (2.023, -4.983, 29.7), (-2.023, -4.983, 29.7), (-3.206, -4.983, 40.71), (3.206, -4.983, 40.71), (-2.023, -5.887, 29.87), (2.023, -5.887, 29.87), (3.206, -5.887, 40.56), (-3.206, -5.887, 40.56), (-1.707, -5.887, 30.57), (-2.338, -5.887, 30.57), (2.338, -5.887, 30.57), (1.707, -5.887, 30.57), (2.653, -5.887, 39.85), (3.584, -5.887, 39.85), (-3.584, -5.887, 39.85), (-2.653, -5.887, 39.85), (2.292, -5.887, 35.47), (2.258, -5.887, 34.87), (-2.258, -5.887, 34.87), (-2.292, -5.887, 35.47), (-3.575e-08, -6.229, 31.02), (-4.624e-08, -6.035, 31.71), (0.7624, -6.381, 31.02), (0.8367, -6.201, 31.71), (1.409, -6.813, 31.02), (1.546, -6.675, 31.71), (1.84, -7.459, 31.02), (2.02, -7.385, 31.71), (1.992, -8.221, 31.02), (2.186, -8.221, 31.71), (1.84, -8.984, 31.02), (2.02, -9.058, 31.71), (1.409, -9.63, 31.02), (1.546, -9.767, 31.71), (0.7624, -10.06, 31.02), (0.8367, -10.24, 31.71), (3.001e-07, -10.21, 31.02), (3.21e-07, -10.41, 31.71), (-0.7624, -10.06, 31.02), (-0.8367, -10.24, 31.71), (-1.409, -9.63, 31.02), (-1.546, -9.767, 31.71), (-1.84, -8.984, 31.02), (-2.02, -9.058, 31.71), (-1.992, -8.221, 31.02), (-2.186, -8.221, 31.71), (-1.84, -7.459, 31.02), (-2.02, -7.385, 31.71), (-1.409, -6.813, 31.02), (-1.546, -6.675, 31.71), (-0.7624, -6.381, 31.02), (-0.8367, -6.201, 31.71), (0.9067, -6.032, 31.56), (-9.382e-09, -5.852, 31.56), (1.675, -6.546, 31.56), (2.189, -7.314, 31.56), (2.369, -8.221, 31.56), (2.189, -9.128, 31.56), (1.675, -9.897, 31.56), (0.9067, -10.41, 31.56), (3.484e-07, -10.59, 31.56), (-0.9067, -10.41, 31.56), (-1.675, -9.897, 31.56), (-2.189, -9.128, 31.56), (-2.369, -8.221, 31.56), (-2.189, -7.314, 31.56), (-1.675, -6.546, 31.56), (-0.9067, -6.032, 31.56), (1.019e-09, -6.027, 31.02), (0.8395, -6.194, 31.02), (1.551, -6.67, 31.02), (2.027, -7.382, 31.02), (2.194, -8.221, 31.02), (2.027, -9.061, 31.02), (1.551, -9.772, 31.02), (0.8395, -10.25, 31.02), (3.323e-07, -10.41, 31.02), (-0.8395, -10.25, 31.02), (-1.551, -9.772, 31.02), (-2.027, -9.061, 31.02), (-2.194, -8.221, 31.02), (-2.027, -7.382, 31.02), (-1.551, -6.67, 31.02), (-0.8395, -6.194, 31.02), (-2.863, 2.758, 0.0), (-0.9922, 1.016, 28.46), (2.863, 2.758, 0.0), (0.9922, 1.016, 28.46), (-1.25, 0.8455, 13.81), (1.25, 0.8455, 13.81), (-0.5215, 0.5215, 14.2), (0.5215, 0.5215, 14.2), (-1.458, -0.7175, 5.558), (-1.969, 1.418, 5.303), (-1.605, 1.418, 5.812), (-1.458, 1.29, 5.558), (1.969, 1.418, 5.303), (1.605, 1.418, 5.812), (1.458, 1.29, 5.558), (1.458, -0.7175, 5.558), (-1.25, -0.629, 13.81), (-1.034, -0.8455, 13.81), (1.034, -0.8455, 13.81), (1.25, -0.629, 13.81), (-1.388, -0.8455, 5.812), (-1.605, -0.629, 5.812), (1.605, -0.629, 5.812), (1.388, -0.8455, 5.812), (-0.9922, -0.4546, 28.46), (0.4782, -0.9686, 28.46), (0.9922, -0.4546, 28.46), (-0.2733, -0.5215, 14.2), (-0.5215, -0.2733, 14.2), (0.5215, -0.2733, 14.2), (0.2733, -0.5215, 14.2), (-2.393, -1.004, 0.0), (-2.863, -0.5415, 0.0), (2.863, -0.5415, 0.0), (2.393, -1.004, 0.0), (-1.969, -0.5374, 5.303), (-1.5, -1.0, 5.303), (1.5, -1.0, 5.303), (1.969, -0.5374, 5.303), (-0.8452, 0.8452, 26.51), (0.8452, 0.8452, 26.51), (-0.2733, -0.5215, 26.28), (-0.8452, -0.4074, 26.51), (0.4074, -0.8452, 26.51), (0.5215, -0.2733, 26.28), (-0.4782, -0.9686, 28.46), (0.2733, -0.5215, 26.28), (-0.4074, -0.8452, 26.51), (0.8452, -0.4074, 26.51), (-0.5215, -0.2733, 26.28), (0.5215, 0.5215, 26.28), (-0.5215, 0.5215, 26.28), (-8.192, -5.711, 29.72), (-9.381, -5.711, 39.22), (8.192, -5.711, 29.72), (9.381, -5.711, 39.22), (5.8, -5.711, 40.7), (-5.8, -5.711, 40.7), (2.023, -5.711, 29.7), (3.206, -5.711, 40.71), (-2.023, -5.711, 29.7), (-3.206, -5.711, 40.71)], [], [(0, 1, 3, 2), (6, 7, 5, 4), (4, 5, 1, 0), (2, 6, 4, 0), (7, 3, 1, 5), (8, 10, 11, 9), (14, 12, 13, 15), (12, 8, 9, 13), (10, 8, 12, 14), (15, 13, 9, 11), (16, 17, 19, 18), (22, 23, 21, 20), (20, 21, 17, 16), (18, 22, 20, 16), (23, 19, 17, 21), (24, 26, 27, 25), (30, 28, 29, 31), (28, 24, 25, 29), (26, 24, 28, 30), (31, 29, 25, 27), (32, 33, 45, 44), (37, 36, 47, 46), (188, 189, 46, 47), (191, 187, 45, 48), (189, 190, 49, 46), (193, 195, 57, 56), (62, 66, 63), (194, 192, 55, 54), (186, 187, 35, 34), (33, 43, 48, 45), (61, 58, 54, 55), (42, 37, 46, 49), (65, 62, 56, 57), (43, 64, 57, 48), (63, 42, 49, 56), (36, 60, 55, 47), (195, 191, 48, 57), (186, 194, 54, 44), (192, 188, 47, 55), (59, 32, 44, 54), (190, 193, 56, 49), (65, 57, 64), (63, 56, 62), (61, 55, 60), (59, 54, 58), (64, 69, 65), (59, 58, 68), (67, 61, 60), (59, 68, 69, 64), (67, 60, 63, 66), (66, 69, 68, 67), (118, 103, 102, 119), (119, 102, 104, 120), (120, 104, 105, 121), (121, 105, 106, 122), (122, 106, 107, 123), (123, 107, 108, 124), (124, 108, 109, 125), (125, 109, 110, 126), (126, 110, 111, 127), (127, 111, 112, 128), (128, 112, 113, 129), (129, 113, 114, 130), (130, 114, 115, 131), (131, 115, 116, 132), (132, 116, 117, 133), (133, 117, 103, 118), (71, 73, 102, 103), (73, 75, 104, 102), (75, 77, 105, 104), (77, 79, 106, 105), (79, 81, 107, 106), (81, 83, 108, 107), (83, 85, 109, 108), (85, 87, 110, 109), (87, 89, 111, 110), (89, 91, 112, 111), (91, 93, 113, 112), (93, 95, 114, 113), (95, 97, 115, 114), (97, 99, 116, 115), (99, 101, 117, 116), (101, 71, 103, 117), (72, 70, 118, 119), (74, 72, 119, 120), (76, 74, 120, 121), (78, 76, 121, 122), (80, 78, 122, 123), (82, 80, 123, 124), (84, 82, 124, 125), (86, 84, 125, 126), (88, 86, 126, 127), (90, 88, 127, 128), (92, 90, 128, 129), (94, 92, 129, 130), (96, 94, 130, 131), (98, 96, 131, 132), (100, 98, 132, 133), (70, 100, 133, 118), (71, 101, 100, 70), (73, 71, 70, 72), (75, 73, 72, 74), (101, 99, 98, 100), (99, 97, 96, 98), (77, 75, 74, 76), (79, 77, 76, 78), (97, 95, 94, 96), (88, 90, 91, 89), (95, 93, 92, 94), (86, 88, 89, 87), (90, 92, 93, 91), (79, 78, 80, 81), (85, 84, 86, 87), (81, 80, 82, 83), (83, 82, 84, 85), (173, 135, 137, 174), (152, 164, 161, 151), (176, 158, 135, 173), (168, 171, 170, 165), (174, 137, 160, 182), (149, 157, 154, 142), (144, 138, 139, 147), (139, 141, 163, 153), (134, 143, 146, 136), (142, 145, 143, 169), (136, 146, 172, 167), (155, 150, 138, 144), (147, 139, 153, 156), (138, 140, 141, 139), (157, 152, 151, 154), (142, 155, 144, 145), (148, 149, 172, 146), (144, 147, 148, 145), (145, 148, 146, 143), (147, 156, 149, 148), (149, 142, 170, 171), (154, 155, 142), (156, 157, 149), (154, 151, 150, 155), (156, 153, 152, 157), (150, 162, 140, 138), (151, 161, 162, 150), (181, 179, 158, 176), (180, 164, 163, 178), (177, 159, 179, 181), (169, 170, 142), (171, 172, 149), (165, 170, 169, 166), (167, 172, 171, 168), (166, 169, 143, 134), (164, 152, 153, 163), (164, 180, 175, 161), (159, 177, 182, 160), (161, 175, 183, 162), (141, 184, 178, 163), (162, 183, 185, 140), (140, 185, 184, 141), (135, 158, 179, 159, 160, 137), (177, 181, 175, 180), (182, 177, 180, 178), (181, 176, 183, 175), (174, 182, 178, 184), (176, 173, 185, 183), (173, 174, 184, 185), (41, 53, 193, 190), (50, 38, 188, 192), (34, 51, 194, 186), (52, 40, 191, 195), (44, 45, 187, 186), (51, 50, 192, 194), (53, 52, 195, 193), (39, 41, 190, 189), (40, 35, 187, 191), (38, 39, 189, 188)])
me_cube_004.polygons.foreach_set('use_smooth', [True] * 174)
_k = set([(44, 45), (44, 54), (45, 48), (46, 47), (46, 49), (47, 55), (48, 57), (49, 56), (54, 55), (56, 57), (70, 72), (70, 100), (71, 73), (71, 101), (72, 74), (73, 75), (74, 76), (75, 77), (76, 78), (77, 79), (78, 80), (79, 81), (80, 82), (81, 83), (82, 84), (83, 85), (84, 86), (85, 87), (86, 88), (87, 89), (88, 90), (89, 91), (90, 92), (91, 93), (92, 94), (93, 95), (94, 96), (95, 97), (96, 98), (97, 99), (98, 100), (99, 101), (102, 103), (102, 104), (103, 117), (104, 105), (105, 106), (106, 107), (107, 108), (108, 109), (109, 110), (110, 111), (111, 112), (112, 113), (113, 114), (114, 115), (115, 116), (116, 117), (118, 119), (118, 133), (119, 120), (120, 121), (121, 122), (122, 123), (123, 124), (124, 125), (125, 126), (126, 127), (127, 128), (128, 129), (129, 130), (130, 131), (131, 132), (132, 133), (134, 143), (135, 137), (135, 158), (135, 173), (136, 146), (137, 160), (137, 174), (138, 139), (138, 140), (138, 144), (138, 150), (139, 141), (139, 147), (139, 153), (140, 141), (140, 162), (140, 185), (141, 163), (141, 184), (142, 145), (142, 149), (143, 145), (143, 146), (143, 169), (144, 145), (144, 147), (144, 155), (145, 148), (146, 148), (146, 172), (147, 148), (147, 156), (148, 149), (150, 151), (151, 152), (152, 153), (154, 155), (154, 157), (156, 157), (158, 179), (159, 160), (159, 179), (161, 162), (161, 164), (163, 164), (169, 170), (170, 171), (171, 172), (173, 174), (173, 176), (173, 185), (174, 182), (174, 184), (175, 180), (175, 183), (176, 181), (177, 181), (177, 182), (178, 180), (178, 184), (183, 185), (184, 185), (186, 187), (186, 194), (187, 191), (188, 189), (188, 192), (189, 190), (190, 193), (191, 195), (192, 194), (193, 195)])
me_cube_004.attributes.new('sharp_edge', 'BOOLEAN', 'EDGE').data.foreach_set('value', [ (min(e.vertices), max(e.vertices)) in _k for e in me_cube_004.edges])
me_cube_004.use_remesh_preserve_volume = False
me_cube_004.use_remesh_preserve_attributes = False
me_cube_004.use_mirror_vertex_groups = False
me_cube_004.update()
me_plane = bpy.data.meshes.new('Plane')
me_plane.from_pydata([(-50.0, -94.0, 0.0), (50.0, -94.0, 0.0), (-50.0, 94.0, 0.0), (50.0, 94.0, 0.0), (-50.0, 0.0, 0.0), (50.0, 0.0, 0.0), (-39.53, 0.0, 0.0), (-39.53, -83.53, 0.0), (39.53, -83.53, 0.0), (39.53, 0.0, 0.0), (39.53, 83.53, 0.0), (-39.53, 83.53, 0.0)], [], [(6, 9, 10, 11), (7, 8, 9, 6), (7, 6, 4, 0), (8, 7, 0, 1), (10, 9, 5, 3), (11, 10, 3, 2), (6, 11, 2, 4), (9, 8, 1, 5)])
_ca = me_plane.color_attributes.new('Col', 'BYTE_COLOR', 'CORNER')
_ca.data.foreach_set('color', [1.0, 1.0, 1.0, 1.0, 1.0, 1.0, 1.0, 1.0, 1.0, 1.0, 1.0, 1.0, 1.0, 1.0, 1.0, 1.0, 1.0, 1.0, 1.0, 1.0, 1.0, 1.0, 1.0, 1.0, 1.0, 1.0, 1.0, 1.0, 1.0, 1.0, 1.0, 1.0, 1.0, 1.0, 1.0, 1.0, 1.0, 1.0, 1.0, 1.0, 0.2122, 0.2122, 0.2122, 1.0, 0.2122, 0.2122, 0.2122, 1.0, 1.0, 1.0, 1.0, 1.0, 1.0, 1.0, 1.0, 1.0, 0.2122, 0.2122, 0.2122, 1.0, 0.2122, 0.2122, 0.2122, 1.0, 1.0, 1.0, 1.0, 1.0, 1.0, 1.0, 1.0, 1.0, 0.2122, 0.2122, 0.2122, 1.0, 0.2122, 0.2122, 0.2122, 1.0, 1.0, 1.0, 1.0, 1.0, 1.0, 1.0, 1.0, 1.0, 0.2122, 0.2122, 0.2122, 1.0, 0.2122, 0.2122, 0.2122, 1.0, 1.0, 1.0, 1.0, 1.0, 1.0, 1.0, 1.0, 1.0, 0.2122, 0.2122, 0.2122, 1.0, 0.2122, 0.2122, 0.2122, 1.0, 1.0, 1.0, 1.0, 1.0, 1.0, 1.0, 1.0, 1.0, 0.2122, 0.2122, 0.2122, 1.0, 0.2122, 0.2122, 0.2122, 1.0])
me_plane.use_remesh_preserve_volume = False
me_plane.use_remesh_preserve_attributes = False
me_plane.use_mirror_vertex_groups = False
me_plane.update()
arm_netarmature = bpy.data.armatures.new('NetArmature')  # bones are not reproduced

# ---- objects
ob_goal_col_02 = bpy.data.objects.new('Goal_Col_02', me_cube_007)
ob_goal_col_01 = bpy.data.objects.new('Goal_Col_01', me_cube)
ob_net_shell_03 = bpy.data.objects.new('Net_Shell_03', me_cube_003)
ob_net_shell_02 = bpy.data.objects.new('Net_Shell_02', me_cube_002)
ob_net_shell_01 = bpy.data.objects.new('Net_Shell_01', me_cube_001)
ob_netarmature = bpy.data.objects.new('NetArmature', arm_netarmature)
ob_net_skinned = bpy.data.objects.new('Net_Skinned', me_net_skinned)
ob_goal_backboardfill = bpy.data.objects.new('Goal_BackboardFill', me_cube_000)
ob_net_static = bpy.data.objects.new('Net_Static', me_cube_006)
ob_hoop = bpy.data.objects.new('Hoop', me_cube_005)
ob_goal = bpy.data.objects.new('Goal', me_cube_004)
ob_ground = bpy.data.objects.new('Ground', me_plane)

# ---- transforms, parenting, visibility, modifiers, constraints
ob_goal_col_02.location = (0.0, 0.0, 0.0)
ob_goal_col_02.lineart.crease_threshold = 0.0
ob_goal_col_01.location = (0.0, 0.0, 0.0)
ob_goal_col_01.lineart.crease_threshold = 0.0
ob_net_shell_03.location = (1.788e-07, -8.221, 28.33)
ob_net_shell_03.lineart.crease_threshold = 0.0
_m = ob_net_shell_03.modifiers.new('EdgeSplit', 'EDGE_SPLIT')
_m.use_edge_angle = False
ob_net_shell_02.location = (1.341e-07, -8.221, 29.66)
ob_net_shell_02.lineart.crease_threshold = 0.0
_m = ob_net_shell_02.modifiers.new('EdgeSplit', 'EDGE_SPLIT')
_m.use_edge_angle = False
ob_net_shell_01.location = (1.704e-07, -8.221, 31.33)
ob_net_shell_01.lineart.crease_threshold = 0.0
_m = ob_net_shell_01.modifiers.new('EdgeSplit', 'EDGE_SPLIT')
_m.use_edge_angle = False
ob_netarmature.location = (1.704e-07, -8.221, 31.33)
ob_netarmature.hide_viewport = True
ob_netarmature.lineart.crease_threshold = 0.0
ob_net_skinned.parent = ob_netarmature
ob_net_skinned.matrix_parent_inverse = Matrix(((1.0, -1.27e-15, 0.0, -1.704e-07), (0.0, 1.0, 0.0, 8.221), (0.0, -2.334e-07, 1.0, -31.33), (0.0, 0.0, 0.0, 1.0)))
ob_net_skinned.location = (1.704e-07, -8.221, 31.33)
ob_net_skinned.hide_viewport = True
ob_net_skinned.lineart.crease_threshold = 0.0
_vg = ob_net_skinned.vertex_groups.new(name='Root')
for _i, _w in zip([0, 1, 2, 3, 4, 5, 6, 7], [1.0, 1.0, 0.9998, 1.0, 1.0, 1.0, 1.0, 1.0]): _vg.add([_i], _w, 'REPLACE')
_vg = ob_net_skinned.vertex_groups.new(name='NetBone.000')
for _i, _w in zip([17, 18, 20, 22, 24, 26, 28, 30], [1.0, 1.0, 1.0, 1.0, 1.0, 1.0, 1.0, 0.9885]): _vg.add([_i], _w, 'REPLACE')
_vg = ob_net_skinned.vertex_groups.new(name='NetBone.001')
_vg.add([16, 19, 21, 23, 25, 27, 29, 31], 1.0, 'REPLACE')
_vg = ob_net_skinned.vertex_groups.new(name='NetBone.002')
for _i, _w in zip([8, 9, 10, 11, 12, 13, 14, 15], [1.0, 1.0, 1.0, 1.0, 1.0, 1.0, 0.9992, 0.9996]): _vg.add([_i], _w, 'REPLACE')
_m = ob_net_skinned.modifiers.new('Armature', 'ARMATURE')
_m.object = ob_netarmature
ob_goal_backboardfill.location = (0.0, 0.0, 0.0)
ob_goal_backboardfill.lineart.crease_threshold = 0.0
_m = ob_goal_backboardfill.modifiers.new('EdgeSplit', 'EDGE_SPLIT')
_m.use_edge_angle = False
ob_net_static.location = (1.704e-07, -8.221, 31.33)
ob_net_static.hide_viewport = True
ob_net_static.lineart.crease_threshold = 0.0
_m = ob_net_static.modifiers.new('EdgeSplit', 'EDGE_SPLIT')
_m.use_edge_angle = False
ob_hoop.location = (1.704e-07, -8.221, 31.33)
ob_hoop.lineart.crease_threshold = 0.0
_m = ob_hoop.modifiers.new('EdgeSplit', 'EDGE_SPLIT')
_m.use_edge_angle = False
ob_goal.location = (0.0, 0.0, 0.0)
ob_goal.lineart.crease_threshold = 0.0
_m = ob_goal.modifiers.new('EdgeSplit', 'EDGE_SPLIT')
_m.use_edge_angle = False
ob_ground.location = (0.0, 0.0, 0.0)
ob_ground.lineart.crease_threshold = 0.0

# ---- collection membership
col_collection_1.objects.link(ob_goal_col_02)
col_collection_1.objects.link(ob_goal_col_01)
col_collection_1.objects.link(ob_net_shell_03)
col_collection_1.objects.link(ob_net_shell_02)
col_collection_1.objects.link(ob_net_shell_01)
col_collection_1.objects.link(ob_netarmature)
col_collection_1.objects.link(ob_net_skinned)
col_collection_1.objects.link(ob_goal_backboardfill)
col_collection_1.objects.link(ob_net_static)
col_collection_1.objects.link(ob_hoop)
col_collection_1.objects.link(ob_goal)
col_collection_1.objects.link(ob_ground)

# ---- scene / render settings (as saved in the file)
scene.frame_start = 1; scene.frame_end = 250; scene.frame_set(1)
scene.render.engine = 'BLENDER_EEVEE_NEXT'
scene.render.resolution_percentage = 50
scene.render.dither_intensity = 0.0
scene.cycles.use_denoising = False
scene.cycles.samples = 128
scene.cycles.sampling_pattern = 'TABULATED_SOBOL'
scene.cycles.use_adaptive_sampling = False
scene.cycles.use_light_tree = False
scene.cycles.blur_glossy = 0.0
scene.cycles.sample_clamp_indirect = 0.0
scene.view_settings.view_transform = 'Standard'
bpy.context.view_layer.update()

# ---- added for rendering (the .blend has no active camera and no usable light): camera, sun
cam_auto = bpy.data.cameras.new('AutoCamera')
cam_auto.lens = 50.0
cam_auto.sensor_width = 36.0
cam_auto.clip_end = 3534.1
ob_auto_camera = bpy.data.objects.new('AutoCamera', cam_auto)
scene.collection.objects.link(ob_auto_camera)
ob_auto_camera.location = (201.374, -241.649, 179.295)
ob_auto_camera.rotation_euler = (1.09748, -7.21219e-08, 0.694738)
scene.camera = ob_auto_camera
light_auto_sun = bpy.data.lights.new('AutoSun', 'SUN')
light_auto_sun.energy = 3.0
light_auto_sun.angle = 0.0523599
ob_auto_sun = bpy.data.objects.new('AutoSun', light_auto_sun)
scene.collection.objects.link(ob_auto_sun)
ob_auto_sun.rotation_euler = (0.872665, 0.174533, 0.523599)
bpy.context.view_layer.update()
